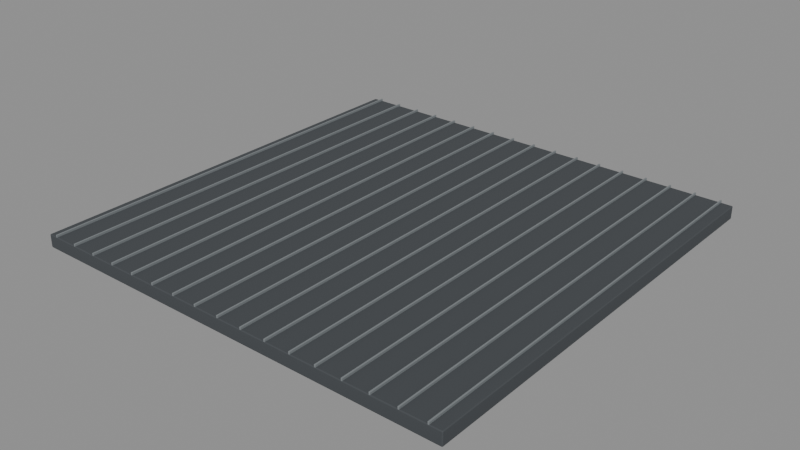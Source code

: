 # Source: roof-4m.blend  (saved by Blender 5.2.44; exported with 4.5.12 LTS)
import bpy
from mathutils import Matrix  # noqa: F401  (used for matrix-valued properties, if any)

bpy.ops.wm.read_factory_settings(use_empty=True)
scene = bpy.context.scene
scene.name = 'Scene'

# ---- collections
col_roof_4m = bpy.data.collections.new('roof-4m'); scene.collection.children.link(col_roof_4m)

# ---- materials (node trees are filled in below, after node groups)
mat_roof = bpy.data.materials.new('roof')
mat_roof.diffuse_color = (0.055, 0.062, 0.069, 1.0)
mat_steel = bpy.data.materials.new('steel')
mat_steel.diffuse_color = (0.2, 0.22, 0.23, 1.0)

# ---- material node trees
mat_roof.use_nodes = True; mat_roof.node_tree.nodes.clear()
_N = mat_roof.node_tree.nodes; _L = mat_roof.node_tree.links
n0 = _N.new('ShaderNodeBsdfPrincipled'); n0.name = 'Principled BSDF'; n0.location = (-200, 100)
n0.inputs[0].default_value = (0.055, 0.062, 0.069, 1.0)
n0.inputs[2].default_value = 0.85
n0.inputs[10].default_value = 0.005
n1 = _N.new('ShaderNodeOutputMaterial'); n1.name = 'Material Output'; n1.location = (200, 100)
_L.new(n0.outputs[0], n1.inputs[0])
n1.is_active_output = True
mat_steel.use_nodes = True; mat_steel.node_tree.nodes.clear()
_N = mat_steel.node_tree.nodes; _L = mat_steel.node_tree.links
n0 = _N.new('ShaderNodeBsdfPrincipled'); n0.name = 'Principled BSDF'; n0.location = (-200, 100)
n0.inputs[0].default_value = (0.2, 0.22, 0.23, 1.0)
n0.inputs[2].default_value = 0.4
n0.inputs[10].default_value = 0.005
n1 = _N.new('ShaderNodeOutputMaterial'); n1.name = 'Material Output'; n1.location = (200, 100)
_L.new(n0.outputs[0], n1.inputs[0])
n1.is_active_output = True

# ---- meshes
me_cube_117 = bpy.data.meshes.new('Cube.117')
me_cube_117.from_pydata([(-2.15, -2.15, -0.065), (-2.15, -2.15, 0.065), (-2.15, 2.15, -0.065), (-2.15, 2.15, 0.065), (2.15, -2.15, -0.065), (2.15, -2.15, 0.065), (2.15, 2.15, -0.065), (2.15, 2.15, 0.065)], [], [(0, 1, 3, 2), (2, 3, 7, 6), (6, 7, 5, 4), (4, 5, 1, 0), (2, 6, 4, 0), (7, 3, 1, 5)])
_uv = me_cube_117.uv_layers.new(name='UVMap')
_uv.uv.foreach_set('vector', [0.375, 0.0, 0.625, 0.0, 0.625, 0.25, 0.375, 0.25, 0.375, 0.25, 0.625, 0.25, 0.625, 0.5, 0.375, 0.5, 0.375, 0.5, 0.625, 0.5, 0.625, 0.75, 0.375, 0.75, 0.375, 0.75, 0.625, 0.75, 0.625, 1.0, 0.375, 1.0, 0.125, 0.5, 0.375, 0.5, 0.375, 0.75, 0.125, 0.75, 0.625, 0.5, 0.875, 0.5, 0.875, 0.75, 0.625, 0.75])
me_cube_117.materials.append(mat_roof)
me_cube_117.update()
me_cube_118 = bpy.data.meshes.new('Cube.118')
me_cube_118.from_pydata([(-0.007, -2.15, -0.0125), (-0.007, -2.15, 0.0125), (-0.007, 2.15, -0.0125), (-0.007, 2.15, 0.0125), (0.007, -2.15, -0.0125), (0.007, -2.15, 0.0125), (0.007, 2.15, -0.0125), (0.007, 2.15, 0.0125)], [], [(0, 1, 3, 2), (2, 3, 7, 6), (6, 7, 5, 4), (4, 5, 1, 0), (2, 6, 4, 0), (7, 3, 1, 5)])
_uv = me_cube_118.uv_layers.new(name='UVMap')
_uv.uv.foreach_set('vector', [0.375, 0.0, 0.625, 0.0, 0.625, 0.25, 0.375, 0.25, 0.375, 0.25, 0.625, 0.25, 0.625, 0.5, 0.375, 0.5, 0.375, 0.5, 0.625, 0.5, 0.625, 0.75, 0.375, 0.75, 0.375, 0.75, 0.625, 0.75, 0.625, 1.0, 0.375, 1.0, 0.125, 0.5, 0.375, 0.5, 0.375, 0.75, 0.125, 0.75, 0.625, 0.5, 0.875, 0.5, 0.875, 0.75, 0.625, 0.75])
me_cube_118.materials.append(mat_steel)
me_cube_118.update()
me_cube_119 = bpy.data.meshes.new('Cube.119')
me_cube_119.from_pydata([(-0.007, -2.15, -0.0125), (-0.007, -2.15, 0.0125), (-0.007, 2.15, -0.0125), (-0.007, 2.15, 0.0125), (0.007, -2.15, -0.0125), (0.007, -2.15, 0.0125), (0.007, 2.15, -0.0125), (0.007, 2.15, 0.0125)], [], [(0, 1, 3, 2), (2, 3, 7, 6), (6, 7, 5, 4), (4, 5, 1, 0), (2, 6, 4, 0), (7, 3, 1, 5)])
_uv = me_cube_119.uv_layers.new(name='UVMap')
_uv.uv.foreach_set('vector', [0.375, 0.0, 0.625, 0.0, 0.625, 0.25, 0.375, 0.25, 0.375, 0.25, 0.625, 0.25, 0.625, 0.5, 0.375, 0.5, 0.375, 0.5, 0.625, 0.5, 0.625, 0.75, 0.375, 0.75, 0.375, 0.75, 0.625, 0.75, 0.625, 1.0, 0.375, 1.0, 0.125, 0.5, 0.375, 0.5, 0.375, 0.75, 0.125, 0.75, 0.625, 0.5, 0.875, 0.5, 0.875, 0.75, 0.625, 0.75])
me_cube_119.materials.append(mat_steel)
me_cube_119.update()
me_cube_120 = bpy.data.meshes.new('Cube.120')
me_cube_120.from_pydata([(-0.007, -2.15, -0.0125), (-0.007, -2.15, 0.0125), (-0.007, 2.15, -0.0125), (-0.007, 2.15, 0.0125), (0.007, -2.15, -0.0125), (0.007, -2.15, 0.0125), (0.007, 2.15, -0.0125), (0.007, 2.15, 0.0125)], [], [(0, 1, 3, 2), (2, 3, 7, 6), (6, 7, 5, 4), (4, 5, 1, 0), (2, 6, 4, 0), (7, 3, 1, 5)])
_uv = me_cube_120.uv_layers.new(name='UVMap')
_uv.uv.foreach_set('vector', [0.375, 0.0, 0.625, 0.0, 0.625, 0.25, 0.375, 0.25, 0.375, 0.25, 0.625, 0.25, 0.625, 0.5, 0.375, 0.5, 0.375, 0.5, 0.625, 0.5, 0.625, 0.75, 0.375, 0.75, 0.375, 0.75, 0.625, 0.75, 0.625, 1.0, 0.375, 1.0, 0.125, 0.5, 0.375, 0.5, 0.375, 0.75, 0.125, 0.75, 0.625, 0.5, 0.875, 0.5, 0.875, 0.75, 0.625, 0.75])
me_cube_120.materials.append(mat_steel)
me_cube_120.update()
me_cube_121 = bpy.data.meshes.new('Cube.121')
me_cube_121.from_pydata([(-0.007, -2.15, -0.0125), (-0.007, -2.15, 0.0125), (-0.007, 2.15, -0.0125), (-0.007, 2.15, 0.0125), (0.007, -2.15, -0.0125), (0.007, -2.15, 0.0125), (0.007, 2.15, -0.0125), (0.007, 2.15, 0.0125)], [], [(0, 1, 3, 2), (2, 3, 7, 6), (6, 7, 5, 4), (4, 5, 1, 0), (2, 6, 4, 0), (7, 3, 1, 5)])
_uv = me_cube_121.uv_layers.new(name='UVMap')
_uv.uv.foreach_set('vector', [0.375, 0.0, 0.625, 0.0, 0.625, 0.25, 0.375, 0.25, 0.375, 0.25, 0.625, 0.25, 0.625, 0.5, 0.375, 0.5, 0.375, 0.5, 0.625, 0.5, 0.625, 0.75, 0.375, 0.75, 0.375, 0.75, 0.625, 0.75, 0.625, 1.0, 0.375, 1.0, 0.125, 0.5, 0.375, 0.5, 0.375, 0.75, 0.125, 0.75, 0.625, 0.5, 0.875, 0.5, 0.875, 0.75, 0.625, 0.75])
me_cube_121.materials.append(mat_steel)
me_cube_121.update()
me_cube_122 = bpy.data.meshes.new('Cube.122')
me_cube_122.from_pydata([(-0.007, -2.15, -0.0125), (-0.007, -2.15, 0.0125), (-0.007, 2.15, -0.0125), (-0.007, 2.15, 0.0125), (0.007, -2.15, -0.0125), (0.007, -2.15, 0.0125), (0.007, 2.15, -0.0125), (0.007, 2.15, 0.0125)], [], [(0, 1, 3, 2), (2, 3, 7, 6), (6, 7, 5, 4), (4, 5, 1, 0), (2, 6, 4, 0), (7, 3, 1, 5)])
_uv = me_cube_122.uv_layers.new(name='UVMap')
_uv.uv.foreach_set('vector', [0.375, 0.0, 0.625, 0.0, 0.625, 0.25, 0.375, 0.25, 0.375, 0.25, 0.625, 0.25, 0.625, 0.5, 0.375, 0.5, 0.375, 0.5, 0.625, 0.5, 0.625, 0.75, 0.375, 0.75, 0.375, 0.75, 0.625, 0.75, 0.625, 1.0, 0.375, 1.0, 0.125, 0.5, 0.375, 0.5, 0.375, 0.75, 0.125, 0.75, 0.625, 0.5, 0.875, 0.5, 0.875, 0.75, 0.625, 0.75])
me_cube_122.materials.append(mat_steel)
me_cube_122.update()
me_cube_123 = bpy.data.meshes.new('Cube.123')
me_cube_123.from_pydata([(-0.007, -2.15, -0.0125), (-0.007, -2.15, 0.0125), (-0.007, 2.15, -0.0125), (-0.007, 2.15, 0.0125), (0.007, -2.15, -0.0125), (0.007, -2.15, 0.0125), (0.007, 2.15, -0.0125), (0.007, 2.15, 0.0125)], [], [(0, 1, 3, 2), (2, 3, 7, 6), (6, 7, 5, 4), (4, 5, 1, 0), (2, 6, 4, 0), (7, 3, 1, 5)])
_uv = me_cube_123.uv_layers.new(name='UVMap')
_uv.uv.foreach_set('vector', [0.375, 0.0, 0.625, 0.0, 0.625, 0.25, 0.375, 0.25, 0.375, 0.25, 0.625, 0.25, 0.625, 0.5, 0.375, 0.5, 0.375, 0.5, 0.625, 0.5, 0.625, 0.75, 0.375, 0.75, 0.375, 0.75, 0.625, 0.75, 0.625, 1.0, 0.375, 1.0, 0.125, 0.5, 0.375, 0.5, 0.375, 0.75, 0.125, 0.75, 0.625, 0.5, 0.875, 0.5, 0.875, 0.75, 0.625, 0.75])
me_cube_123.materials.append(mat_steel)
me_cube_123.update()
me_cube_124 = bpy.data.meshes.new('Cube.124')
me_cube_124.from_pydata([(-0.007, -2.15, -0.0125), (-0.007, -2.15, 0.0125), (-0.007, 2.15, -0.0125), (-0.007, 2.15, 0.0125), (0.007, -2.15, -0.0125), (0.007, -2.15, 0.0125), (0.007, 2.15, -0.0125), (0.007, 2.15, 0.0125)], [], [(0, 1, 3, 2), (2, 3, 7, 6), (6, 7, 5, 4), (4, 5, 1, 0), (2, 6, 4, 0), (7, 3, 1, 5)])
_uv = me_cube_124.uv_layers.new(name='UVMap')
_uv.uv.foreach_set('vector', [0.375, 0.0, 0.625, 0.0, 0.625, 0.25, 0.375, 0.25, 0.375, 0.25, 0.625, 0.25, 0.625, 0.5, 0.375, 0.5, 0.375, 0.5, 0.625, 0.5, 0.625, 0.75, 0.375, 0.75, 0.375, 0.75, 0.625, 0.75, 0.625, 1.0, 0.375, 1.0, 0.125, 0.5, 0.375, 0.5, 0.375, 0.75, 0.125, 0.75, 0.625, 0.5, 0.875, 0.5, 0.875, 0.75, 0.625, 0.75])
me_cube_124.materials.append(mat_steel)
me_cube_124.update()
me_cube_125 = bpy.data.meshes.new('Cube.125')
me_cube_125.from_pydata([(-0.007, -2.15, -0.0125), (-0.007, -2.15, 0.0125), (-0.007, 2.15, -0.0125), (-0.007, 2.15, 0.0125), (0.007, -2.15, -0.0125), (0.007, -2.15, 0.0125), (0.007, 2.15, -0.0125), (0.007, 2.15, 0.0125)], [], [(0, 1, 3, 2), (2, 3, 7, 6), (6, 7, 5, 4), (4, 5, 1, 0), (2, 6, 4, 0), (7, 3, 1, 5)])
_uv = me_cube_125.uv_layers.new(name='UVMap')
_uv.uv.foreach_set('vector', [0.375, 0.0, 0.625, 0.0, 0.625, 0.25, 0.375, 0.25, 0.375, 0.25, 0.625, 0.25, 0.625, 0.5, 0.375, 0.5, 0.375, 0.5, 0.625, 0.5, 0.625, 0.75, 0.375, 0.75, 0.375, 0.75, 0.625, 0.75, 0.625, 1.0, 0.375, 1.0, 0.125, 0.5, 0.375, 0.5, 0.375, 0.75, 0.125, 0.75, 0.625, 0.5, 0.875, 0.5, 0.875, 0.75, 0.625, 0.75])
me_cube_125.materials.append(mat_steel)
me_cube_125.update()
me_cube_126 = bpy.data.meshes.new('Cube.126')
me_cube_126.from_pydata([(-0.007, -2.15, -0.0125), (-0.007, -2.15, 0.0125), (-0.007, 2.15, -0.0125), (-0.007, 2.15, 0.0125), (0.007, -2.15, -0.0125), (0.007, -2.15, 0.0125), (0.007, 2.15, -0.0125), (0.007, 2.15, 0.0125)], [], [(0, 1, 3, 2), (2, 3, 7, 6), (6, 7, 5, 4), (4, 5, 1, 0), (2, 6, 4, 0), (7, 3, 1, 5)])
_uv = me_cube_126.uv_layers.new(name='UVMap')
_uv.uv.foreach_set('vector', [0.375, 0.0, 0.625, 0.0, 0.625, 0.25, 0.375, 0.25, 0.375, 0.25, 0.625, 0.25, 0.625, 0.5, 0.375, 0.5, 0.375, 0.5, 0.625, 0.5, 0.625, 0.75, 0.375, 0.75, 0.375, 0.75, 0.625, 0.75, 0.625, 1.0, 0.375, 1.0, 0.125, 0.5, 0.375, 0.5, 0.375, 0.75, 0.125, 0.75, 0.625, 0.5, 0.875, 0.5, 0.875, 0.75, 0.625, 0.75])
me_cube_126.materials.append(mat_steel)
me_cube_126.update()
me_cube_127 = bpy.data.meshes.new('Cube.127')
me_cube_127.from_pydata([(-0.007, -2.15, -0.0125), (-0.007, -2.15, 0.0125), (-0.007, 2.15, -0.0125), (-0.007, 2.15, 0.0125), (0.007, -2.15, -0.0125), (0.007, -2.15, 0.0125), (0.007, 2.15, -0.0125), (0.007, 2.15, 0.0125)], [], [(0, 1, 3, 2), (2, 3, 7, 6), (6, 7, 5, 4), (4, 5, 1, 0), (2, 6, 4, 0), (7, 3, 1, 5)])
_uv = me_cube_127.uv_layers.new(name='UVMap')
_uv.uv.foreach_set('vector', [0.375, 0.0, 0.625, 0.0, 0.625, 0.25, 0.375, 0.25, 0.375, 0.25, 0.625, 0.25, 0.625, 0.5, 0.375, 0.5, 0.375, 0.5, 0.625, 0.5, 0.625, 0.75, 0.375, 0.75, 0.375, 0.75, 0.625, 0.75, 0.625, 1.0, 0.375, 1.0, 0.125, 0.5, 0.375, 0.5, 0.375, 0.75, 0.125, 0.75, 0.625, 0.5, 0.875, 0.5, 0.875, 0.75, 0.625, 0.75])
me_cube_127.materials.append(mat_steel)
me_cube_127.update()
me_cube_128 = bpy.data.meshes.new('Cube.128')
me_cube_128.from_pydata([(-0.007, -2.15, -0.0125), (-0.007, -2.15, 0.0125), (-0.007, 2.15, -0.0125), (-0.007, 2.15, 0.0125), (0.007, -2.15, -0.0125), (0.007, -2.15, 0.0125), (0.007, 2.15, -0.0125), (0.007, 2.15, 0.0125)], [], [(0, 1, 3, 2), (2, 3, 7, 6), (6, 7, 5, 4), (4, 5, 1, 0), (2, 6, 4, 0), (7, 3, 1, 5)])
_uv = me_cube_128.uv_layers.new(name='UVMap')
_uv.uv.foreach_set('vector', [0.375, 0.0, 0.625, 0.0, 0.625, 0.25, 0.375, 0.25, 0.375, 0.25, 0.625, 0.25, 0.625, 0.5, 0.375, 0.5, 0.375, 0.5, 0.625, 0.5, 0.625, 0.75, 0.375, 0.75, 0.375, 0.75, 0.625, 0.75, 0.625, 1.0, 0.375, 1.0, 0.125, 0.5, 0.375, 0.5, 0.375, 0.75, 0.125, 0.75, 0.625, 0.5, 0.875, 0.5, 0.875, 0.75, 0.625, 0.75])
me_cube_128.materials.append(mat_steel)
me_cube_128.update()
me_cube_129 = bpy.data.meshes.new('Cube.129')
me_cube_129.from_pydata([(-0.007, -2.15, -0.0125), (-0.007, -2.15, 0.0125), (-0.007, 2.15, -0.0125), (-0.007, 2.15, 0.0125), (0.007, -2.15, -0.0125), (0.007, -2.15, 0.0125), (0.007, 2.15, -0.0125), (0.007, 2.15, 0.0125)], [], [(0, 1, 3, 2), (2, 3, 7, 6), (6, 7, 5, 4), (4, 5, 1, 0), (2, 6, 4, 0), (7, 3, 1, 5)])
_uv = me_cube_129.uv_layers.new(name='UVMap')
_uv.uv.foreach_set('vector', [0.375, 0.0, 0.625, 0.0, 0.625, 0.25, 0.375, 0.25, 0.375, 0.25, 0.625, 0.25, 0.625, 0.5, 0.375, 0.5, 0.375, 0.5, 0.625, 0.5, 0.625, 0.75, 0.375, 0.75, 0.375, 0.75, 0.625, 0.75, 0.625, 1.0, 0.375, 1.0, 0.125, 0.5, 0.375, 0.5, 0.375, 0.75, 0.125, 0.75, 0.625, 0.5, 0.875, 0.5, 0.875, 0.75, 0.625, 0.75])
me_cube_129.materials.append(mat_steel)
me_cube_129.update()
me_cube_130 = bpy.data.meshes.new('Cube.130')
me_cube_130.from_pydata([(-0.007, -2.15, -0.0125), (-0.007, -2.15, 0.0125), (-0.007, 2.15, -0.0125), (-0.007, 2.15, 0.0125), (0.007, -2.15, -0.0125), (0.007, -2.15, 0.0125), (0.007, 2.15, -0.0125), (0.007, 2.15, 0.0125)], [], [(0, 1, 3, 2), (2, 3, 7, 6), (6, 7, 5, 4), (4, 5, 1, 0), (2, 6, 4, 0), (7, 3, 1, 5)])
_uv = me_cube_130.uv_layers.new(name='UVMap')
_uv.uv.foreach_set('vector', [0.375, 0.0, 0.625, 0.0, 0.625, 0.25, 0.375, 0.25, 0.375, 0.25, 0.625, 0.25, 0.625, 0.5, 0.375, 0.5, 0.375, 0.5, 0.625, 0.5, 0.625, 0.75, 0.375, 0.75, 0.375, 0.75, 0.625, 0.75, 0.625, 1.0, 0.375, 1.0, 0.125, 0.5, 0.375, 0.5, 0.375, 0.75, 0.125, 0.75, 0.625, 0.5, 0.875, 0.5, 0.875, 0.75, 0.625, 0.75])
me_cube_130.materials.append(mat_steel)
me_cube_130.update()
me_cube_131 = bpy.data.meshes.new('Cube.131')
me_cube_131.from_pydata([(-0.007, -2.15, -0.0125), (-0.007, -2.15, 0.0125), (-0.007, 2.15, -0.0125), (-0.007, 2.15, 0.0125), (0.007, -2.15, -0.0125), (0.007, -2.15, 0.0125), (0.007, 2.15, -0.0125), (0.007, 2.15, 0.0125)], [], [(0, 1, 3, 2), (2, 3, 7, 6), (6, 7, 5, 4), (4, 5, 1, 0), (2, 6, 4, 0), (7, 3, 1, 5)])
_uv = me_cube_131.uv_layers.new(name='UVMap')
_uv.uv.foreach_set('vector', [0.375, 0.0, 0.625, 0.0, 0.625, 0.25, 0.375, 0.25, 0.375, 0.25, 0.625, 0.25, 0.625, 0.5, 0.375, 0.5, 0.375, 0.5, 0.625, 0.5, 0.625, 0.75, 0.375, 0.75, 0.375, 0.75, 0.625, 0.75, 0.625, 1.0, 0.375, 1.0, 0.125, 0.5, 0.375, 0.5, 0.375, 0.75, 0.125, 0.75, 0.625, 0.5, 0.875, 0.5, 0.875, 0.75, 0.625, 0.75])
me_cube_131.materials.append(mat_steel)
me_cube_131.update()
me_cube_132 = bpy.data.meshes.new('Cube.132')
me_cube_132.from_pydata([(-0.007, -2.15, -0.0125), (-0.007, -2.15, 0.0125), (-0.007, 2.15, -0.0125), (-0.007, 2.15, 0.0125), (0.007, -2.15, -0.0125), (0.007, -2.15, 0.0125), (0.007, 2.15, -0.0125), (0.007, 2.15, 0.0125)], [], [(0, 1, 3, 2), (2, 3, 7, 6), (6, 7, 5, 4), (4, 5, 1, 0), (2, 6, 4, 0), (7, 3, 1, 5)])
_uv = me_cube_132.uv_layers.new(name='UVMap')
_uv.uv.foreach_set('vector', [0.375, 0.0, 0.625, 0.0, 0.625, 0.25, 0.375, 0.25, 0.375, 0.25, 0.625, 0.25, 0.625, 0.5, 0.375, 0.5, 0.375, 0.5, 0.625, 0.5, 0.625, 0.75, 0.375, 0.75, 0.375, 0.75, 0.625, 0.75, 0.625, 1.0, 0.375, 1.0, 0.125, 0.5, 0.375, 0.5, 0.375, 0.75, 0.125, 0.75, 0.625, 0.5, 0.875, 0.5, 0.875, 0.75, 0.625, 0.75])
me_cube_132.materials.append(mat_steel)
me_cube_132.update()
me_cube_133 = bpy.data.meshes.new('Cube.133')
me_cube_133.from_pydata([(-0.007, -2.15, -0.0125), (-0.007, -2.15, 0.0125), (-0.007, 2.15, -0.0125), (-0.007, 2.15, 0.0125), (0.007, -2.15, -0.0125), (0.007, -2.15, 0.0125), (0.007, 2.15, -0.0125), (0.007, 2.15, 0.0125)], [], [(0, 1, 3, 2), (2, 3, 7, 6), (6, 7, 5, 4), (4, 5, 1, 0), (2, 6, 4, 0), (7, 3, 1, 5)])
_uv = me_cube_133.uv_layers.new(name='UVMap')
_uv.uv.foreach_set('vector', [0.375, 0.0, 0.625, 0.0, 0.625, 0.25, 0.375, 0.25, 0.375, 0.25, 0.625, 0.25, 0.625, 0.5, 0.375, 0.5, 0.375, 0.5, 0.625, 0.5, 0.625, 0.75, 0.375, 0.75, 0.375, 0.75, 0.625, 0.75, 0.625, 1.0, 0.375, 1.0, 0.125, 0.5, 0.375, 0.5, 0.375, 0.75, 0.125, 0.75, 0.625, 0.5, 0.875, 0.5, 0.875, 0.75, 0.625, 0.75])
me_cube_133.materials.append(mat_steel)
me_cube_133.update()
me_cube_134 = bpy.data.meshes.new('Cube.134')
me_cube_134.from_pydata([(-0.007, -2.15, -0.0125), (-0.007, -2.15, 0.0125), (-0.007, 2.15, -0.0125), (-0.007, 2.15, 0.0125), (0.007, -2.15, -0.0125), (0.007, -2.15, 0.0125), (0.007, 2.15, -0.0125), (0.007, 2.15, 0.0125)], [], [(0, 1, 3, 2), (2, 3, 7, 6), (6, 7, 5, 4), (4, 5, 1, 0), (2, 6, 4, 0), (7, 3, 1, 5)])
_uv = me_cube_134.uv_layers.new(name='UVMap')
_uv.uv.foreach_set('vector', [0.375, 0.0, 0.625, 0.0, 0.625, 0.25, 0.375, 0.25, 0.375, 0.25, 0.625, 0.25, 0.625, 0.5, 0.375, 0.5, 0.375, 0.5, 0.625, 0.5, 0.625, 0.75, 0.375, 0.75, 0.375, 0.75, 0.625, 0.75, 0.625, 1.0, 0.375, 1.0, 0.125, 0.5, 0.375, 0.5, 0.375, 0.75, 0.125, 0.75, 0.625, 0.5, 0.875, 0.5, 0.875, 0.75, 0.625, 0.75])
me_cube_134.materials.append(mat_steel)
me_cube_134.update()

# ---- objects
ob_roof_4m = bpy.data.objects.new('roof-4m', None)
ob_roof_deck = bpy.data.objects.new('Roof deck', me_cube_117)
ob_standing_seam = bpy.data.objects.new('Standing seam', me_cube_118)
ob_standing_seam_001 = bpy.data.objects.new('Standing seam.001', me_cube_119)
ob_standing_seam_002 = bpy.data.objects.new('Standing seam.002', me_cube_120)
ob_standing_seam_003 = bpy.data.objects.new('Standing seam.003', me_cube_121)
ob_standing_seam_004 = bpy.data.objects.new('Standing seam.004', me_cube_122)
ob_standing_seam_005 = bpy.data.objects.new('Standing seam.005', me_cube_123)
ob_standing_seam_006 = bpy.data.objects.new('Standing seam.006', me_cube_124)
ob_standing_seam_007 = bpy.data.objects.new('Standing seam.007', me_cube_125)
ob_standing_seam_008 = bpy.data.objects.new('Standing seam.008', me_cube_126)
ob_standing_seam_009 = bpy.data.objects.new('Standing seam.009', me_cube_127)
ob_standing_seam_010 = bpy.data.objects.new('Standing seam.010', me_cube_128)
ob_standing_seam_011 = bpy.data.objects.new('Standing seam.011', me_cube_129)
ob_standing_seam_012 = bpy.data.objects.new('Standing seam.012', me_cube_130)
ob_standing_seam_013 = bpy.data.objects.new('Standing seam.013', me_cube_131)
ob_standing_seam_014 = bpy.data.objects.new('Standing seam.014', me_cube_132)
ob_standing_seam_015 = bpy.data.objects.new('Standing seam.015', me_cube_133)
ob_standing_seam_016 = bpy.data.objects.new('Standing seam.016', me_cube_134)

# ---- transforms, parenting, visibility, modifiers, constraints
ob_roof_4m.location = (0.0, 0.0, 0.0)
ob_roof_deck.parent = ob_roof_4m
ob_roof_deck.location = (0.0, 0.0, 0.0)
_m = ob_roof_deck.modifiers.new('Edge wear', 'BEVEL')
_m.width = 0.01
_m.width_pct = 0.01
_m.segments = 2
_m = ob_roof_deck.modifiers.new('Normals', 'WEIGHTED_NORMAL')
ob_standing_seam.parent = ob_roof_4m
ob_standing_seam.location = (-2.05, 0.0, 0.075)
_m = ob_standing_seam.modifiers.new('Edge wear', 'BEVEL')
_m.width = 0.002
_m.width_pct = 0.002
_m.segments = 2
_m = ob_standing_seam.modifiers.new('Normals', 'WEIGHTED_NORMAL')
ob_standing_seam_001.parent = ob_roof_4m
ob_standing_seam_001.location = (-1.795, 0.0, 0.075)
_m = ob_standing_seam_001.modifiers.new('Edge wear', 'BEVEL')
_m.width = 0.002
_m.width_pct = 0.002
_m.segments = 2
_m = ob_standing_seam_001.modifiers.new('Normals', 'WEIGHTED_NORMAL')
ob_standing_seam_002.parent = ob_roof_4m
ob_standing_seam_002.location = (-1.54, 0.0, 0.075)
_m = ob_standing_seam_002.modifiers.new('Edge wear', 'BEVEL')
_m.width = 0.002
_m.width_pct = 0.002
_m.segments = 2
_m = ob_standing_seam_002.modifiers.new('Normals', 'WEIGHTED_NORMAL')
ob_standing_seam_003.parent = ob_roof_4m
ob_standing_seam_003.location = (-1.285, 0.0, 0.075)
_m = ob_standing_seam_003.modifiers.new('Edge wear', 'BEVEL')
_m.width = 0.002
_m.width_pct = 0.002
_m.segments = 2
_m = ob_standing_seam_003.modifiers.new('Normals', 'WEIGHTED_NORMAL')
ob_standing_seam_004.parent = ob_roof_4m
ob_standing_seam_004.location = (-1.03, 0.0, 0.075)
_m = ob_standing_seam_004.modifiers.new('Edge wear', 'BEVEL')
_m.width = 0.002
_m.width_pct = 0.002
_m.segments = 2
_m = ob_standing_seam_004.modifiers.new('Normals', 'WEIGHTED_NORMAL')
ob_standing_seam_005.parent = ob_roof_4m
ob_standing_seam_005.location = (-0.775, 0.0, 0.075)
_m = ob_standing_seam_005.modifiers.new('Edge wear', 'BEVEL')
_m.width = 0.002
_m.width_pct = 0.002
_m.segments = 2
_m = ob_standing_seam_005.modifiers.new('Normals', 'WEIGHTED_NORMAL')
ob_standing_seam_006.parent = ob_roof_4m
ob_standing_seam_006.location = (-0.52, 0.0, 0.075)
_m = ob_standing_seam_006.modifiers.new('Edge wear', 'BEVEL')
_m.width = 0.002
_m.width_pct = 0.002
_m.segments = 2
_m = ob_standing_seam_006.modifiers.new('Normals', 'WEIGHTED_NORMAL')
ob_standing_seam_007.parent = ob_roof_4m
ob_standing_seam_007.location = (-0.265, 0.0, 0.075)
_m = ob_standing_seam_007.modifiers.new('Edge wear', 'BEVEL')
_m.width = 0.002
_m.width_pct = 0.002
_m.segments = 2
_m = ob_standing_seam_007.modifiers.new('Normals', 'WEIGHTED_NORMAL')
ob_standing_seam_008.parent = ob_roof_4m
ob_standing_seam_008.location = (-0.01, 0.0, 0.075)
_m = ob_standing_seam_008.modifiers.new('Edge wear', 'BEVEL')
_m.width = 0.002
_m.width_pct = 0.002
_m.segments = 2
_m = ob_standing_seam_008.modifiers.new('Normals', 'WEIGHTED_NORMAL')
ob_standing_seam_009.parent = ob_roof_4m
ob_standing_seam_009.location = (0.245, 0.0, 0.075)
_m = ob_standing_seam_009.modifiers.new('Edge wear', 'BEVEL')
_m.width = 0.002
_m.width_pct = 0.002
_m.segments = 2
_m = ob_standing_seam_009.modifiers.new('Normals', 'WEIGHTED_NORMAL')
ob_standing_seam_010.parent = ob_roof_4m
ob_standing_seam_010.location = (0.5, 0.0, 0.075)
_m = ob_standing_seam_010.modifiers.new('Edge wear', 'BEVEL')
_m.width = 0.002
_m.width_pct = 0.002
_m.segments = 2
_m = ob_standing_seam_010.modifiers.new('Normals', 'WEIGHTED_NORMAL')
ob_standing_seam_011.parent = ob_roof_4m
ob_standing_seam_011.location = (0.755, 0.0, 0.075)
_m = ob_standing_seam_011.modifiers.new('Edge wear', 'BEVEL')
_m.width = 0.002
_m.width_pct = 0.002
_m.segments = 2
_m = ob_standing_seam_011.modifiers.new('Normals', 'WEIGHTED_NORMAL')
ob_standing_seam_012.parent = ob_roof_4m
ob_standing_seam_012.location = (1.01, 0.0, 0.075)
_m = ob_standing_seam_012.modifiers.new('Edge wear', 'BEVEL')
_m.width = 0.002
_m.width_pct = 0.002
_m.segments = 2
_m = ob_standing_seam_012.modifiers.new('Normals', 'WEIGHTED_NORMAL')
ob_standing_seam_013.parent = ob_roof_4m
ob_standing_seam_013.location = (1.265, 0.0, 0.075)
_m = ob_standing_seam_013.modifiers.new('Edge wear', 'BEVEL')
_m.width = 0.002
_m.width_pct = 0.002
_m.segments = 2
_m = ob_standing_seam_013.modifiers.new('Normals', 'WEIGHTED_NORMAL')
ob_standing_seam_014.parent = ob_roof_4m
ob_standing_seam_014.location = (1.52, 0.0, 0.075)
_m = ob_standing_seam_014.modifiers.new('Edge wear', 'BEVEL')
_m.width = 0.002
_m.width_pct = 0.002
_m.segments = 2
_m = ob_standing_seam_014.modifiers.new('Normals', 'WEIGHTED_NORMAL')
ob_standing_seam_015.parent = ob_roof_4m
ob_standing_seam_015.location = (1.775, 0.0, 0.075)
_m = ob_standing_seam_015.modifiers.new('Edge wear', 'BEVEL')
_m.width = 0.002
_m.width_pct = 0.002
_m.segments = 2
_m = ob_standing_seam_015.modifiers.new('Normals', 'WEIGHTED_NORMAL')
ob_standing_seam_016.parent = ob_roof_4m
ob_standing_seam_016.location = (2.03, 0.0, 0.075)
_m = ob_standing_seam_016.modifiers.new('Edge wear', 'BEVEL')
_m.width = 0.002
_m.width_pct = 0.002
_m.segments = 2
_m = ob_standing_seam_016.modifiers.new('Normals', 'WEIGHTED_NORMAL')

# ---- collection membership
col_roof_4m.objects.link(ob_roof_4m)
col_roof_4m.objects.link(ob_roof_deck)
col_roof_4m.objects.link(ob_standing_seam)
col_roof_4m.objects.link(ob_standing_seam_001)
col_roof_4m.objects.link(ob_standing_seam_002)
col_roof_4m.objects.link(ob_standing_seam_003)
col_roof_4m.objects.link(ob_standing_seam_004)
col_roof_4m.objects.link(ob_standing_seam_005)
col_roof_4m.objects.link(ob_standing_seam_006)
col_roof_4m.objects.link(ob_standing_seam_007)
col_roof_4m.objects.link(ob_standing_seam_008)
col_roof_4m.objects.link(ob_standing_seam_009)
col_roof_4m.objects.link(ob_standing_seam_010)
col_roof_4m.objects.link(ob_standing_seam_011)
col_roof_4m.objects.link(ob_standing_seam_012)
col_roof_4m.objects.link(ob_standing_seam_013)
col_roof_4m.objects.link(ob_standing_seam_014)
col_roof_4m.objects.link(ob_standing_seam_015)
col_roof_4m.objects.link(ob_standing_seam_016)

# ---- scene / render settings (as saved in the file)
scene.frame_start = 1; scene.frame_end = 250; scene.frame_set(1)
scene.render.engine = 'BLENDER_EEVEE_NEXT'
scene.render.bake_bias = 0.0
scene.render.bake_samples = 0
scene.render.compositor_device = 'GPU'
scene.eevee.use_volume_custom_range = False
scene.eevee.fast_gi_thickness_near = 0.1
scene.eevee.fast_gi_thickness_far = 0.0
scene.eevee.ray_tracing_options.screen_trace_thickness = 0.1
bpy.context.view_layer.update()

# ---- added for rendering (the .blend has no active camera and no usable light): camera, sun + grey world if the file has none
cam_auto = bpy.data.cameras.new('AutoCamera')
cam_auto.lens = 50.0
cam_auto.sensor_width = 36.0
cam_auto.clip_end = 1000.0
ob_auto_camera = bpy.data.objects.new('AutoCamera', cam_auto)
scene.collection.objects.link(ob_auto_camera)
ob_auto_camera.location = (5.62817, -6.7538, 4.51379)
ob_auto_camera.rotation_euler = (1.09748, -7.21219e-08, 0.694738)
scene.camera = ob_auto_camera
light_auto_sun = bpy.data.lights.new('AutoSun', 'SUN')
light_auto_sun.energy = 3.0
light_auto_sun.angle = 0.0523599
ob_auto_sun = bpy.data.objects.new('AutoSun', light_auto_sun)
scene.collection.objects.link(ob_auto_sun)
ob_auto_sun.rotation_euler = (0.872665, 0.174533, 0.523599)
if scene.world is None:
    world_auto = bpy.data.worlds.new('AutoWorld')
    world_auto.color = (0.3, 0.3, 0.3)
    scene.world = world_auto
bpy.context.view_layer.update()
